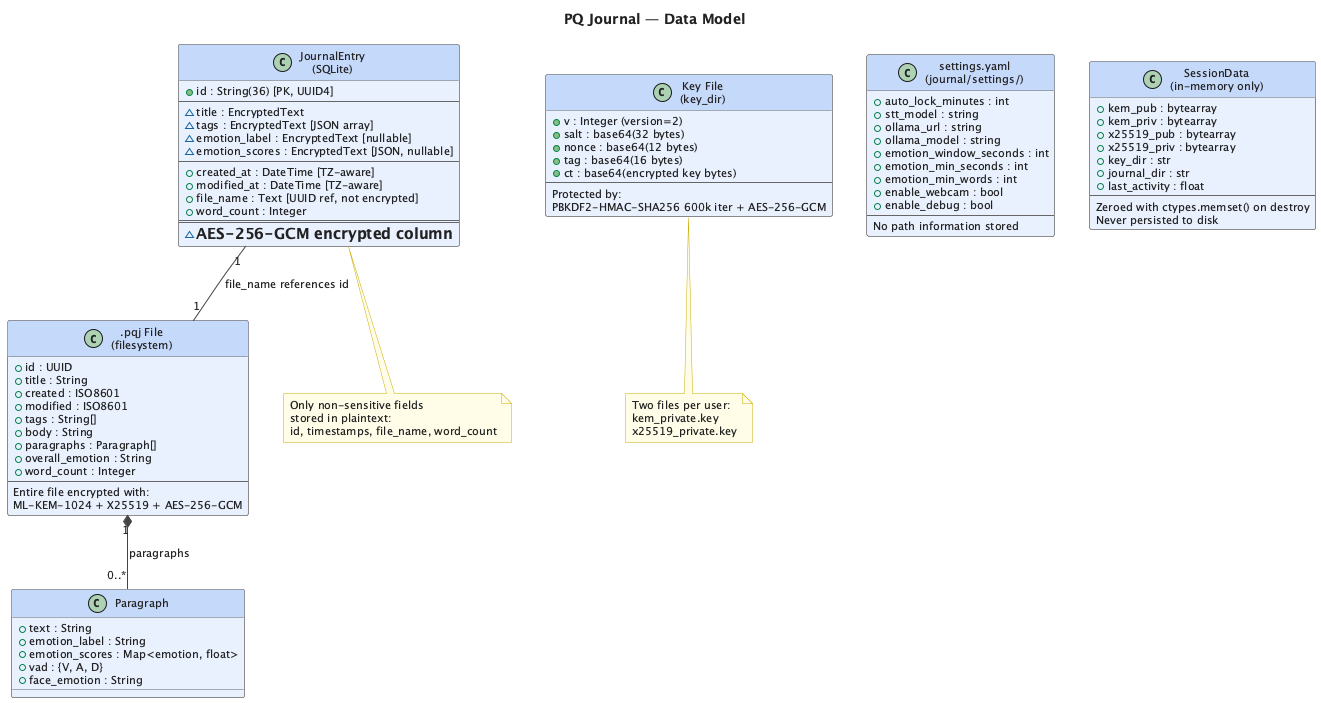

The diagram above was rendered by PlantUML. Its source (embedded in the PNG):
@startuml data_model
skinparam backgroundColor White
skinparam defaultBackgroundColor White
skinparam defaultFontColor #222222
skinparam defaultFontSize 11
skinparam ArrowColor #444444
skinparam ClassBorderColor #666666
skinparam ClassBackgroundColor #e8f0fe
skinparam ClassHeaderBackgroundColor #c5d8fa
skinparam NoteBackgroundColor #fffde7
skinparam NoteBorderColor #ccaa00

title PQ Journal — Data Model

class "JournalEntry\n(SQLite)" as db_entry {
  + id : String(36) [PK, UUID4]
  --
  ~ title : EncryptedText
  ~ tags : EncryptedText [JSON array]
  ~ emotion_label : EncryptedText [nullable]
  ~ emotion_scores : EncryptedText [JSON, nullable]
  --
  + created_at : DateTime [TZ-aware]
  + modified_at : DateTime [TZ-aware]
  + file_name : Text [UUID ref, not encrypted]
  + word_count : Integer
  ==
  ~ = AES-256-GCM encrypted column
}

class ".pqj File\n(filesystem)" as pqj {
  + id : UUID
  + title : String
  + created : ISO8601
  + modified : ISO8601
  + tags : String[]
  + body : String
  + paragraphs : Paragraph[]
  + overall_emotion : String
  + word_count : Integer
  --
  Entire file encrypted with:
  ML-KEM-1024 + X25519 + AES-256-GCM
}

class "Paragraph" as para {
  + text : String
  + emotion_label : String
  + emotion_scores : Map<emotion, float>
  + vad : {V, A, D}
  + face_emotion : String
}

class "Key File\n(key_dir)" as key_file {
  + v : Integer (version=2)
  + salt : base64(32 bytes)
  + nonce : base64(12 bytes)
  + tag : base64(16 bytes)
  + ct : base64(encrypted key bytes)
  --
  Protected by:
  PBKDF2-HMAC-SHA256 600k iter + AES-256-GCM
}

class "settings.yaml\n(journal/settings/)" as settings {
  + auto_lock_minutes : int
  + stt_model : string
  + ollama_url : string
  + ollama_model : string
  + emotion_window_seconds : int
  + emotion_min_seconds : int
  + emotion_min_words : int
  + enable_webcam : bool
  + enable_debug : bool
  --
  No path information stored
}

class "SessionData\n(in-memory only)" as session {
  + kem_pub : bytearray
  + kem_priv : bytearray
  + x25519_pub : bytearray
  + x25519_priv : bytearray
  + key_dir : str
  + journal_dir : str
  + last_activity : float
  --
  Zeroed with ctypes.memset() on destroy
  Never persisted to disk
}

db_entry "1" -- "1" pqj : file_name references id
pqj "1" *-- "0..*" para : paragraphs

note bottom of db_entry
  Only non-sensitive fields
  stored in plaintext:
  id, timestamps, file_name, word_count
end note

note bottom of key_file
  Two files per user:
  kem_private.key
  x25519_private.key
end note

@enduml